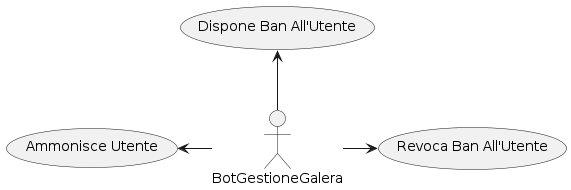

The diagram above was rendered by PlantUML. Its source (embedded in the PNG):
@startuml

/' Attori '/
:BotGestioneGalera: as BotGestioneGalera

/' Casi d'Uso '/
(Ammonisce Utente) as ammonisceUtente
(Dispone Ban All'Utente) as disponeBanAllUtente
(Revoca Ban All'Utente) as revocaBanAllUtente

/' Relazioni '/
BotGestioneGalera -left-> ammonisceUtente
BotGestioneGalera -up-> disponeBanAllUtente
BotGestioneGalera -right-> revocaBanAllUtente

@enduml